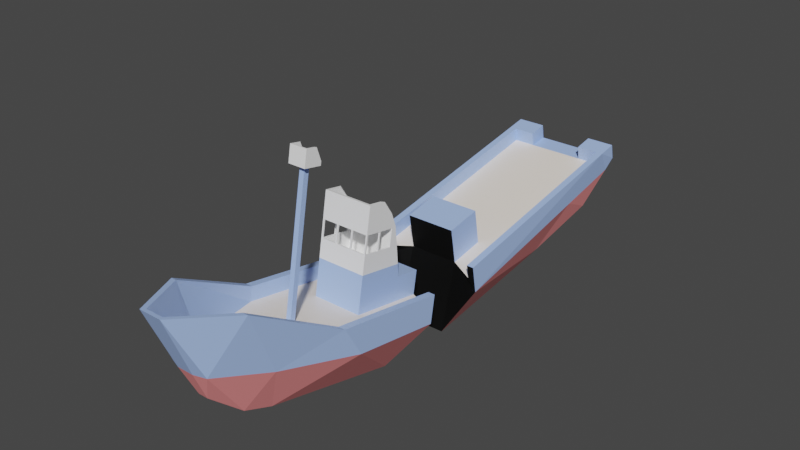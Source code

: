 # Source: SmallEnemyBoatBrokenModel.blend  (saved by Blender 3.6.13; exported with 4.5.12 LTS)
import bpy
from mathutils import Matrix  # noqa: F401  (used for matrix-valued properties, if any)

bpy.ops.wm.read_factory_settings(use_empty=True)
scene = bpy.context.scene
scene.name = 'Scene'

# ---- collections
col_collection = bpy.data.collections.new('Collection'); scene.collection.children.link(col_collection)

# ---- materials (node trees are filled in below, after node groups)
mat_shelltopcolor = bpy.data.materials.new('ShellTopColor')
mat_shelltopcolor.use_transparent_shadow = False
mat_shellmidcolor = bpy.data.materials.new('ShellMidColor')
mat_shellmidcolor.alpha_threshold = 0.0
mat_shellmidcolor.use_transparent_shadow = False
mat_shellmidcolor.line_color = (0.0, 0.0, 0.0, 1.0)
mat_shellbotcolor = bpy.data.materials.new('ShellBotColor')
mat_shellbotcolor.use_transparent_shadow = False
mat_deckcolor = bpy.data.materials.new('DeckColor')
mat_deckcolor.use_transparent_shadow = False
mat_black = bpy.data.materials.new('Black')
mat_black.use_transparent_shadow = False

# ---- material node trees
mat_shelltopcolor.use_nodes = True; mat_shelltopcolor.node_tree.nodes.clear()
_N = mat_shelltopcolor.node_tree.nodes; _L = mat_shelltopcolor.node_tree.links
n0 = _N.new('ShaderNodeBsdfPrincipled'); n0.name = 'Principled BSDF'; n0.location = (10, 300)
n0.distribution = 'GGX'
n0.subsurface_method = 'RANDOM_WALK_SKIN'
n0.inputs[0].default_value = (1.0, 1.0, 1.0, 1.0)
n0.inputs[3].default_value = 1.45
n0.inputs[27].default_value = (0.0, 0.0, 0.0, 1.0)
n0.inputs[28].default_value = 1.0
n1 = _N.new('ShaderNodeOutputMaterial'); n1.name = 'Material Output'; n1.location = (300, 300)
_L.new(n0.outputs[0], n1.inputs[0])
n1.is_active_output = True
mat_shellmidcolor.use_nodes = True; mat_shellmidcolor.node_tree.nodes.clear()
_N = mat_shellmidcolor.node_tree.nodes; _L = mat_shellmidcolor.node_tree.links
n0 = _N.new('ShaderNodeOutputMaterial'); n0.name = 'Material Output'; n0.location = (300, 300)
n1 = _N.new('ShaderNodeBsdfPrincipled'); n1.name = 'Principled BSDF'; n1.location = (10, 300)
n1.distribution = 'GGX'
n1.subsurface_method = 'RANDOM_WALK_SKIN'
n1.inputs[0].default_value = (0.402, 0.5711, 1.0, 1.0)
n1.inputs[2].default_value = 0.4
n1.inputs[3].default_value = 1.45
n1.inputs[27].default_value = (0.0, 0.0, 0.0, 1.0)
n1.inputs[28].default_value = 1.0
_L.new(n1.outputs[0], n0.inputs[0])
n0.is_active_output = True
mat_shellbotcolor.use_nodes = True; mat_shellbotcolor.node_tree.nodes.clear()
_N = mat_shellbotcolor.node_tree.nodes; _L = mat_shellbotcolor.node_tree.links
n0 = _N.new('ShaderNodeBsdfPrincipled'); n0.name = 'Principled BSDF'; n0.location = (10, 300)
n0.distribution = 'GGX'
n0.subsurface_method = 'RANDOM_WALK_SKIN'
n0.inputs[0].default_value = (1.0, 0.3005, 0.3005, 1.0)
n0.inputs[3].default_value = 1.45
n0.inputs[27].default_value = (0.0, 0.0, 0.0, 1.0)
n0.inputs[28].default_value = 1.0
n1 = _N.new('ShaderNodeOutputMaterial'); n1.name = 'Material Output'; n1.location = (300, 300)
_L.new(n0.outputs[0], n1.inputs[0])
n1.is_active_output = True
mat_deckcolor.use_nodes = True; mat_deckcolor.node_tree.nodes.clear()
_N = mat_deckcolor.node_tree.nodes; _L = mat_deckcolor.node_tree.links
n0 = _N.new('ShaderNodeBsdfPrincipled'); n0.name = 'Principled BSDF'; n0.location = (10, 300)
n0.distribution = 'GGX'
n0.subsurface_method = 'RANDOM_WALK_SKIN'
n0.inputs[0].default_value = (1.0, 0.9047, 0.7991, 1.0)
n0.inputs[3].default_value = 1.45
n0.inputs[27].default_value = (0.0, 0.0, 0.0, 1.0)
n0.inputs[28].default_value = 1.0
n1 = _N.new('ShaderNodeOutputMaterial'); n1.name = 'Material Output'; n1.location = (300, 300)
_L.new(n0.outputs[0], n1.inputs[0])
n1.is_active_output = True
mat_black.use_nodes = True; mat_black.node_tree.nodes.clear()
_N = mat_black.node_tree.nodes; _L = mat_black.node_tree.links
n0 = _N.new('ShaderNodeBsdfPrincipled'); n0.name = 'Principled BSDF'; n0.location = (10, 300)
n0.distribution = 'GGX'
n0.subsurface_method = 'RANDOM_WALK_SKIN'
n0.inputs[0].default_value = (0.0, 0.0, 0.0, 1.0)
n0.inputs[3].default_value = 1.45
n0.inputs[27].default_value = (0.0, 0.0, 0.0, 1.0)
n0.inputs[28].default_value = 1.0
n1 = _N.new('ShaderNodeOutputMaterial'); n1.name = 'Material Output'; n1.location = (300, 300)
_L.new(n0.outputs[0], n1.inputs[0])
n1.is_active_output = True

# ---- world
world_world = bpy.data.worlds.new('World'); scene.world = world_world
world_world.use_nodes = True; world_world.node_tree.nodes.clear()
_N = world_world.node_tree.nodes; _L = world_world.node_tree.links
n0 = _N.new('ShaderNodeOutputWorld'); n0.name = 'World Output'; n0.location = (300, 300)
n1 = _N.new('ShaderNodeBackground'); n1.name = 'Background'; n1.location = (10, 300)
n1.inputs[0].default_value = (0.05088, 0.05088, 0.05088, 1.0)
_L.new(n1.outputs[0], n0.inputs[0])
n0.is_active_output = True
world_world.color = (0.05088, 0.05088, 0.05088)
world_world.use_sun_shadow = False
world_world.sun_shadow_jitter_overblur = 0.0

# ---- meshes
me_smallenemyboatmesh = bpy.data.meshes.new('SmallEnemyBoatMesh')
me_smallenemyboatmesh.from_pydata([(0.09078, 2.331, 0.4948), (0.06603, 2.125, -0.001076), (-0.09078, 2.331, 0.4948), (-0.06603, 2.125, -0.001076), (2.397e-08, 2.125, -0.001076), (1.671e-08, 2.331, 0.4948), (-0.4581, 0.3116, -0.3601), (0.4554, 0.2699, -0.1418), (-0.4554, 0.2699, -0.1418), (0.4581, 0.3116, -0.3601), (-0.4554, 1.195, 0.0213), (-0.3417, 1.895, 0.418), (0.4581, 1.046, -0.2382), (0.2929, 1.657, -0.1283), (-0.2929, 1.657, -0.1283), (-0.4581, 1.046, -0.2382), (0.3417, 1.895, 0.418), (0.4554, 1.195, 0.0213), (0.03999, 2.009, -0.25), (-0.03999, 2.009, -0.25), (1.382e-08, 2.009, -0.25), (0.2096, 0.5216, -0.7163), (0.1208, 1.551, -0.5298), (-0.1208, 1.551, -0.5298), (-0.2096, 0.5216, -0.7163), (1.601e-08, 1.551, -0.5298), (-2.23e-08, 0.5216, -0.7163), (-0.01981, 2.125, -0.001076), (0.02007, 2.331, 0.4948), (0.01981, 2.125, -0.001076), (-0.02007, 2.331, 0.4948), (0.3995, 0.2699, -0.1418), (-0.3995, 0.2699, -0.1418), (-0.2998, 1.895, 0.418), (-0.3995, 1.195, 0.0213), (0.2998, 1.895, 0.418), (0.3995, 1.195, 0.0213), (-0.02069, 2.009, -0.25), (0.02069, 2.009, -0.25), (0.02032, 1.551, -0.5298), (0.02054, 0.5216, -0.7163), (-0.02032, 1.551, -0.5298), (-0.02054, 0.5216, -0.7163), (-0.1101, 2.297, 0.4889), (0.1551, 2.089, -0.01085), (-0.1551, 2.089, -0.01085), (0.1101, 2.297, 0.4889), (1.676e-08, 2.297, 0.4889), (0.09515, 1.769, -0.4557), (-0.09515, 1.769, -0.4557), (-3.918e-09, 1.769, -0.4557), (-0.02088, 1.769, -0.4557), (0.02088, 1.769, -0.4557), (0.07228, 2.297, 0.4889), (-0.07228, 2.297, 0.4889), (2.412e-08, 1.214, -0.09091), (-0.3995, 0.2896, -0.254), (2.299e-08, 2.029, 0.05488), (2.321e-08, 1.863, 0.02566), (-0.1719, 1.863, 0.02566), (-0.3995, 1.214, -0.09091), (0.3995, 0.2896, -0.254), (0.1719, 1.863, 0.02566), (0.3995, 1.214, -0.09091), (0.07228, 2.029, 0.05488), (-0.07228, 2.029, 0.05488), (2.367e-08, 1.539, -0.03262), (0.2857, 1.539, -0.03262), (-0.2857, 1.539, -0.03262), (2.389e-08, 1.377, -0.06176), (0.3426, 1.377, -0.06176), (-0.3426, 1.377, -0.06176), (-0.02028, 1.214, -0.09091), (0.02028, 1.214, -0.09091), (-0.02024, 1.377, -0.06176), (0.02024, 1.377, -0.06176), (2.05e-08, 1.255, -0.08341), (-0.02026, 1.255, -0.08341), (0.02026, 1.255, -0.08341), (7.554e-09, 1.018, 0.9832), (-0.02028, 1.018, 0.9832), (0.02028, 1.018, 0.9832), (3.936e-09, 1.059, 0.9907), (-0.02026, 1.059, 0.9907), (0.02026, 1.059, 0.9907), (2.47e-08, 0.7843, -0.1668), (-0.3995, 0.7843, -0.1668), (0.3995, 0.7843, -0.1668), (-0.1998, 0.1888, -0.2718), (0.1998, 0.1888, -0.2718), (-0.1998, 0.7843, -0.1668), (0.1998, 0.7843, -0.1668), (-0.1998, 0.3907, -0.2362), (0.1998, 0.3907, -0.2362), (2.234e-08, 0.3576, -0.04869), (2.261e-08, 0.1558, -0.08428), (-0.1998, 0.1558, -0.08428), (-0.1998, 0.7512, 0.02071), (2.181e-08, 0.7512, 0.02071), (0.1998, 0.1558, -0.08428), (0.1998, 0.7512, 0.02071), (-0.1998, 0.3576, -0.04869), (0.1998, 0.3576, -0.04869), (-0.1998, 0.6821, 0.4128), (1.577e-08, 0.6821, 0.4128), (0.1998, 0.6821, 0.4128), (2.491e-08, 0.387, 0.3608), (-0.1998, 0.3869, 0.3608), (0.1998, 0.3869, 0.3608), (2.029e-08, 0.7338, 0.1193), (0.1998, 0.7338, 0.1193), (0.1998, 0.365, 0.05424), (2.299e-08, 0.365, 0.05424), (-0.1998, 0.365, 0.05424), (-0.1998, 0.7338, 0.1193), (-0.1777, 0.6425, 0.5098), (1.424e-08, 0.6425, 0.5098), (0.1777, 0.6425, 0.5098), (2.836e-08, 0.4485, 0.4756), (-0.1777, 0.4485, 0.4756), (0.1777, 0.4485, 0.4756), (-0.1998, 0.6643, 0.5136), (1.421e-08, 0.6643, 0.5136), (0.1998, 0.6643, 0.5136), (-0.1998, 0.4268, 0.4717), (0.1998, 0.4268, 0.4717), (2.839e-08, 0.4268, 0.4717), (-0.1998, 0.6471, 0.6112), (1.271e-08, 0.6471, 0.6112), (0.1998, 0.6471, 0.6112), (-0.1998, 0.499, 0.5851), (0.1998, 0.499, 0.5851), (-0.1777, 0.6253, 0.6073), (1.274e-08, 0.6253, 0.6073), (0.1777, 0.6253, 0.6073), (-0.1777, 0.5207, 0.5889), (0.1777, 0.5207, 0.5889), (-0.1897, 0.6821, 0.4128), (0.19, 0.6821, 0.4128), (-0.1897, 0.7338, 0.1193), (0.19, 0.7338, 0.1193), (-0.07011, 0.6821, 0.4128), (-0.07011, 0.7338, 0.1193), (0.06995, 0.6821, 0.4128), (0.06995, 0.7338, 0.1193), (-0.05991, 0.6821, 0.4128), (-0.05991, 0.7338, 0.1193), (0.05988, 0.6821, 0.4128), (0.05988, 0.7338, 0.1193), (0.1998, 0.4243, 0.3673), (0.1998, 0.4756, 0.07375), (0.1998, 0.5522, 0.3899), (0.1998, 0.6043, 0.09644), (0.1998, 0.5425, 0.3882), (0.1998, 0.5943, 0.09468), (0.1998, 0.6705, 0.4108), (0.1998, 0.7223, 0.1173), (-0.1998, 0.4243, 0.3673), (-0.1998, 0.4756, 0.07375), (-0.1998, 0.6043, 0.09644), (-0.1998, 0.5522, 0.3899), (-0.1998, 0.7223, 0.1173), (-0.1998, 0.5425, 0.3882), (-0.1998, 0.5943, 0.09468), (-0.1998, 0.6705, 0.4108), (1.803e-08, 0.708, 0.266), (0.1998, 0.376, 0.2075), (-0.1998, 0.708, 0.266), (0.1998, 0.708, 0.266), (2.395e-08, 0.376, 0.2075), (-0.1998, 0.376, 0.2075), (-0.1897, 0.708, 0.266), (0.19, 0.708, 0.266), (-0.07011, 0.708, 0.266), (0.06995, 0.708, 0.266), (-0.05991, 0.708, 0.266), (0.05988, 0.708, 0.266), (0.1998, 0.45, 0.2205), (0.1998, 0.5782, 0.2432), (0.1998, 0.5684, 0.2414), (0.1998, 0.6964, 0.264), (-0.1998, 0.45, 0.2205), (-0.1998, 0.5782, 0.2432), (-0.1998, 0.6964, 0.264), (-0.1998, 0.5684, 0.2414), (1.592e-08, 0.6838, 0.4029), (0.1998, 0.3862, 0.3504), (-0.1998, 0.6838, 0.4029), (-0.1897, 0.6838, 0.4029), (0.19, 0.6838, 0.4029), (-0.07011, 0.6838, 0.4029), (0.06995, 0.6838, 0.4029), (-0.05991, 0.6838, 0.4029), (0.05988, 0.6838, 0.4029), (0.1998, 0.426, 0.3575), (0.1998, 0.5539, 0.38), (0.1998, 0.5442, 0.3783), (0.1998, 0.6722, 0.4009), (-0.1998, 0.426, 0.3575), (-0.1998, 0.5539, 0.38), (-0.1998, 0.6722, 0.4009), (-0.1998, 0.5442, 0.3783), (0.1998, 0.6838, 0.4029), (2.484e-08, 0.3862, 0.3504), (-0.1998, 0.3862, 0.3504), (0.19, 0.6964, 0.264), (0.06995, 0.6964, 0.264), (0.19, 0.6722, 0.4009), (0.06995, 0.6722, 0.4009), (1.702e-08, 0.6964, 0.264), (-0.05991, 0.6964, 0.264), (0.05988, 0.6964, 0.264), (1.491e-08, 0.6723, 0.4009), (-0.05991, 0.6723, 0.4009), (0.05988, 0.6723, 0.4009), (-0.1897, 0.6964, 0.264), (-0.07011, 0.6964, 0.264), (-0.1897, 0.6722, 0.4009), (-0.07011, 0.6722, 0.4009), (-0.1897, 0.5782, 0.2431), (-0.1897, 0.5539, 0.38), (0.19, 0.5782, 0.2432), (0.19, 0.5539, 0.38), (0.19, 0.45, 0.2205), (0.19, 0.5684, 0.2414), (0.19, 0.426, 0.3575), (0.19, 0.5442, 0.3783), (-0.1896, 0.45, 0.2205), (-0.1896, 0.5684, 0.2414), (-0.1896, 0.426, 0.3575), (-0.1896, 0.5442, 0.3783), (0.19, 0.4204, 0.2153), (0.19, 0.3965, 0.3523), (-0.1896, 0.4204, 0.2153), (-0.1896, 0.3965, 0.3523), (0.19, 0.6668, 0.4316), (0.06995, 0.6668, 0.4316), (1.444e-08, 0.6668, 0.4317), (-0.05991, 0.6668, 0.4317), (0.05988, 0.6668, 0.4317), (-0.1897, 0.6668, 0.4317), (-0.07011, 0.6668, 0.4317), (-0.1897, 0.5485, 0.4108), (0.19, 0.5485, 0.4108), (0.19, 0.4206, 0.3882), (0.19, 0.5388, 0.4091), (-0.1896, 0.4206, 0.3882), (-0.1896, 0.5388, 0.4091), (0.06996, 0.5485, 0.4108), (0.06996, 0.5388, 0.4091), (0.05995, 0.5485, 0.4108), (0.05995, 0.5388, 0.4091), (-1.015e-05, 0.5485, 0.4108), (-1.014e-05, 0.5388, 0.4091), (-0.06012, 0.5485, 0.4108), (-0.06012, 0.5388, 0.4091), (-0.07013, 0.5485, 0.4108), (-0.07013, 0.5388, 0.4091), (0.19, 0.7222, 0.1174), (0.06995, 0.7222, 0.1174), (1.928e-08, 0.7223, 0.1174), (-0.05991, 0.7223, 0.1174), (0.05988, 0.7223, 0.1174), (-0.1897, 0.7222, 0.1174), (-0.07011, 0.7222, 0.1174), (-0.1897, 0.6041, 0.09652), (0.19, 0.6041, 0.09654), (0.19, 0.4758, 0.07393), (0.19, 0.5943, 0.09481), (-0.1896, 0.4758, 0.07393), (-0.1896, 0.5943, 0.09481), (0.19, 0.4463, 0.06872), (-0.1896, 0.4463, 0.06872), (0.0002024, 0.4463, 0.06872), (-0.06999, 0.4463, 0.06872), (0.0698, 0.4463, 0.06872), (0.05993, 0.4463, 0.06872), (-0.05982, 0.4463, 0.06872), (0.06988, 0.5842, 0.09305), (0.06984, 0.5153, 0.08088), (0.06991, 0.6532, 0.1052), (-0.07005, 0.5843, 0.09305), (-0.07002, 0.5153, 0.08088), (-0.07008, 0.6532, 0.1052), (1.838e-08, 0.9666, 0.9738), (-0.07101, 0.9666, 0.9738), (0.07101, 0.9666, 0.9738), (5.713e-09, 1.11, 1.0), (-0.07094, 1.11, 1.0), (0.07094, 1.11, 1.0), (1.793e-08, 0.9612, 1.003), (-0.05958, 0.9724, 1.005), (0.05958, 0.9724, 1.005), (5.257e-09, 1.105, 1.03), (-0.05952, 1.093, 1.028), (0.05952, 1.093, 1.028), (-0.07101, 0.9612, 1.003), (1.791e-08, 0.9724, 1.005), (0.07101, 0.9612, 1.003), (-0.07094, 1.105, 1.03), (0.07094, 1.105, 1.03), (5.273e-09, 1.093, 1.028), (-0.07094, 1.087, 1.128), (-0.07101, 0.9971, 1.111), (0.07094, 1.087, 1.128), (0.07101, 0.9971, 1.111), (3.74e-09, 1.087, 1.128), (-0.05952, 1.075, 1.126), (-0.05958, 1.008, 1.113), (0.05952, 1.075, 1.126), (0.05958, 1.008, 1.113), (3.756e-09, 1.075, 1.126), (0.4554, -2.105, 0.2168), (0.4581, -2.129, 0.09487), (-0.4554, -2.105, 0.2168), (-0.4581, -2.129, 0.09487), (-1.51e-08, -2.128, 0.09458), (-0.4581, -0.2169, -0.3418), (0.4554, -0.1814, -0.1224), (-0.4554, -0.1814, -0.1224), (0.4581, -0.2169, -0.3418), (-0.4338, -2.07, 0.0004787), (-1.645e-08, -2.07, 0.0004787), (0.4338, -2.07, 0.0004787), (-0.3033, -1.262, -0.4739), (0.3033, -1.262, -0.4739), (0.2096, -0.1414, -0.7484), (-0.2096, -0.1414, -0.7484), (-0.3887, -1.819, -0.2554), (-1.397e-09, -1.819, -0.2554), (0.3887, -1.819, -0.2554), (0.4554, -1.949, 0.1893), (-0.4554, -1.949, 0.1893), (-0.2277, -2.105, 0.2168), (0.2284, -2.128, 0.09458), (0.2277, -2.105, 0.2168), (-0.2284, -2.128, 0.09458), (0.3995, -0.1814, -0.1224), (-0.3995, -0.1814, -0.1224), (-0.2291, -2.07, 0.0004787), (0.2291, -2.07, 0.0004787), (-0.0209, -1.262, -0.4739), (0.0209, -1.262, -0.4739), (0.02054, -0.1414, -0.7484), (-0.02054, -0.1414, -0.7484), (-0.01995, -1.819, -0.2554), (0.01995, -1.819, -0.2554), (0.2277, -1.949, 0.1893), (-0.2277, -1.949, 0.1893), (0.4004, -2.105, 0.2168), (-0.4014, -1.949, 0.1893), (0.4014, -1.949, 0.1893), (-1.516e-08, -1.968, 0.07696), (-0.3995, -0.2012, -0.2346), (-0.2267, -1.968, 0.07696), (0.3995, -0.2012, -0.2346), (0.2267, -1.968, 0.07696), (-0.4014, -1.969, 0.0771), (0.4014, -1.969, 0.0771), (-0.3999, -2.105, 0.2168), (-0.4412, -1.504, -0.104), (0.4412, -1.504, -0.104), (-8.026e-08, -0.1414, -0.7484), (-1.117e-07, -1.275, -0.5472), (0.0209, -1.275, -0.5472), (0.02054, -0.1414, -0.7484), (0.01995, -1.852, -0.4448), (-4.316e-09, -1.852, -0.4448), (-0.0209, -1.275, -0.5472), (-0.02054, -0.1414, -0.7484), (-0.01995, -1.852, -0.4448), (-0.4, -0.5948, -0.1652), (0.4, -0.5948, -0.1652), (-1.701e-08, -0.5947, -0.1652), (-0.1998, -0.302, -0.2168), (0.1998, -0.302, -0.2168), (0.2, -0.5948, -0.1652), (-0.2, -0.5948, -0.1652), (-0.1998, -0.2689, -0.02936), (-1.412e-08, -0.5616, 0.02225), (-0.2, -0.5617, 0.02227), (0.1998, -0.2689, -0.02936), (0.2, -0.5617, 0.02227), (-0.1998, -0.2515, 0.06931), (-1.299e-08, -0.2515, 0.0693), (-1.26e-08, -0.5442, 0.1209), (-0.2, -0.5443, 0.1209), (0.1998, -0.2515, 0.06931), (0.2, -0.5443, 0.1209)], [], [(45, 43, 2, 3), (29, 28, 0, 1), (27, 30, 5, 4), (93, 91, 100, 102), (54, 33, 59, 65), (12, 17, 7, 9), (29, 1, 18, 38), (34, 10, 8, 32), (54, 43, 11, 33), (33, 11, 10, 34), (12, 9, 21), (44, 13, 48), (33, 34, 60, 71, 68, 59), (6, 8, 10, 15), (14, 15, 10), (27, 4, 20, 37), (52, 48, 22, 39), (39, 22, 21, 40), (51, 50, 25, 41), (41, 25, 26, 42), (13, 12, 22), (45, 19, 49), (15, 23, 24), (23, 41, 42, 24), (49, 51, 41, 23), (25, 39, 40, 26), (50, 52, 39, 25), (3, 27, 37, 19), (16, 35, 36, 17), (46, 53, 35, 16), (47, 54, 65, 57), (35, 53, 64, 62), (53, 47, 57, 64), (4, 29, 38, 20), (17, 36, 31, 7), (3, 2, 30, 27), (4, 5, 28, 29), (36, 35, 62, 67, 70, 63), (5, 30, 47), (0, 53, 46), (20, 38, 52, 50), (19, 37, 51, 49), (14, 49, 23), (37, 20, 50, 51), (38, 18, 48, 52), (28, 5, 47), (1, 44, 18), (1, 0, 46, 44), (30, 2, 54), (45, 14, 11), (64, 57, 58, 62), (72, 55, 79, 80), (74, 71, 60, 72, 77), (57, 65, 59, 58), (90, 86, 56, 88, 92), (34, 32, 56, 86, 60), (31, 36, 63, 87, 61), (43, 45, 11), (12, 13, 17), (17, 13, 16), (13, 44, 16), (16, 44, 46), (11, 14, 10), (19, 45, 3), (49, 14, 45), (23, 15, 14), (24, 6, 15), (18, 44, 48), (48, 13, 22), (22, 12, 21), (53, 0, 28), (47, 53, 28), (47, 30, 54), (54, 2, 43), (58, 59, 68, 66), (62, 58, 66, 67), (66, 68, 71, 74, 69), (67, 66, 69, 75, 70), (76, 77, 83, 82), (70, 75, 78, 73, 63), (69, 74, 77, 76), (75, 69, 76, 78), (81, 84, 289, 286), (84, 82, 287, 289), (73, 78, 84, 81), (55, 73, 81, 79), (78, 76, 82, 84), (77, 72, 80, 83), (91, 85, 98, 100), (55, 72, 60, 86, 90, 85), (63, 73, 55, 85, 91, 87), (85, 90, 97, 98), (92, 88, 96, 101), (87, 91, 93, 89, 61), (90, 92, 101, 97), (102, 94, 95, 99), (94, 101, 96, 95), (203, 186, 108, 106), (193, 185, 104, 147), (89, 93, 102, 99), (56, 6, 88), (31, 61, 9, 7), (8, 6, 56, 32), (89, 95, 88), (99, 95, 89), (96, 88, 95), (103, 164, 160, 162, 157, 107, 124, 121), (107, 106, 126, 124), (197, 202, 105, 155), (204, 203, 106, 107), (188, 187, 103, 137), (198, 204, 107, 157), (97, 101, 113, 158, 163, 159, 161, 114), (98, 97, 114, 139, 142, 146, 109), (101, 94, 112, 113), (102, 100, 110, 156, 152, 154, 150, 111), (100, 98, 109, 148, 144, 140, 110), (94, 102, 111, 112), (116, 115, 119, 118), (117, 116, 118, 120), (105, 138, 143, 147, 104, 122, 123), (106, 108, 125, 126), (108, 149, 153, 151, 155, 105, 123, 125), (104, 145, 141, 137, 103, 121, 122), (123, 122, 128, 129), (124, 119, 135, 130), (125, 123, 129, 131), (119, 115, 132, 135), (118, 119, 124, 126), (120, 118, 126, 125), (132, 133, 128, 127), (133, 134, 129, 128), (135, 132, 127, 130), (134, 136, 131, 129), (117, 120, 136, 134), (120, 125, 131, 136), (115, 116, 133, 132), (116, 117, 134, 133), (121, 124, 130, 127), (122, 121, 127, 128), (190, 188, 137, 141), (202, 189, 138, 105), (192, 190, 141, 145), (189, 191, 143, 138), (185, 192, 145, 104), (191, 193, 147, 143), (186, 194, 149, 108), (196, 195, 151, 153), (194, 196, 153, 149), (195, 197, 155, 151), (201, 198, 157, 162), (200, 199, 160, 164), (187, 200, 164, 103), (199, 201, 162, 160), (159, 163, 184, 182), (114, 161, 183, 167), (161, 159, 182, 183), (163, 158, 181, 184), (152, 156, 180, 178), (150, 154, 179, 177), (154, 152, 178, 179), (111, 150, 177, 166), (144, 148, 176, 174), (109, 146, 175, 165), (140, 144, 174, 172), (146, 142, 173, 175), (110, 140, 172, 168), (142, 139, 171, 173), (158, 113, 170, 181), (139, 114, 167, 171), (113, 112, 169, 170), (156, 110, 168, 180), (148, 109, 165, 176), (112, 111, 166, 169), (182, 184, 201, 199), (167, 183, 200, 187), (179, 178, 195, 196), (166, 177, 194, 186), (174, 176, 193, 191), (175, 173, 190, 192), (168, 172, 189, 202), (181, 170, 204, 198), (171, 167, 187, 188), (170, 169, 203, 204), (180, 168, 202, 197), (169, 166, 186, 203), (191, 189, 207, 208), (174, 191, 208, 206), (189, 172, 205, 207), (172, 174, 206, 205), (197, 207, 205, 180), (192, 185, 212, 213), (175, 192, 213, 210), (185, 193, 214, 212), (165, 175, 210, 209), (176, 165, 209, 211), (193, 176, 211, 214), (173, 171, 215, 216), (190, 173, 216, 218), (171, 188, 217, 215), (188, 190, 218, 217), (208, 214, 211, 206), (213, 218, 216, 210), (200, 183, 215, 217), (182, 199, 220, 219), (182, 219, 215, 183), (199, 200, 217, 220), (195, 178, 221, 222), (195, 222, 207, 197), (178, 180, 205, 221), (179, 196, 226, 224), (194, 177, 223, 225), (196, 194, 225, 226), (177, 179, 224, 223), (222, 221, 224, 226), (184, 181, 227, 228), (181, 198, 229, 227), (201, 184, 228, 230), (198, 201, 230, 229), (220, 230, 228, 219), (227, 229, 234, 233), (225, 223, 231, 232), (232, 231, 233, 234), (217, 218, 241, 240), (208, 207, 235, 236), (220, 217, 240, 242), (222, 226, 245, 243), (218, 213, 238, 241), (226, 225, 244, 245), (230, 220, 242, 247), (213, 212, 237, 238), (207, 222, 243, 235), (229, 230, 247, 246), (212, 214, 239, 237), (214, 208, 236, 239), (229, 246, 234), (225, 232, 244), (232, 234, 246, 244), (245, 244, 246, 247, 257, 255, 253, 251, 249), (245, 249, 248, 243), (236, 235, 243, 248), (248, 249, 251, 250), (250, 251, 253, 252), (252, 253, 255, 254), (254, 255, 257, 256), (256, 257, 247, 242), (239, 236, 248, 250), (237, 239, 250, 252), (238, 237, 252, 254), (241, 238, 254, 256), (240, 241, 256, 242), (224, 221, 266, 268), (210, 216, 264, 261), (227, 233, 272, 269), (209, 210, 261, 260), (231, 223, 267, 271), (211, 209, 260, 262), (228, 227, 269, 270), (219, 228, 270, 265), (233, 231, 271, 275, 276, 273, 277, 274, 272), (216, 215, 263, 264), (205, 206, 259, 258), (206, 211, 262, 259), (221, 205, 258, 266), (223, 224, 268, 267), (215, 219, 265, 263), (260, 273, 276, 262), (261, 277, 273, 260), (264, 283, 281, 282, 274, 277, 261), (262, 276, 275, 279, 278, 280, 259), (271, 267, 279, 275), (267, 268, 278, 279), (268, 266, 280, 278), (259, 280, 266, 258), (272, 274, 282, 269), (269, 282, 281, 270), (270, 281, 283, 265), (264, 263, 265, 283), (288, 285, 296, 299), (287, 288, 299, 293), (79, 81, 286, 284), (82, 83, 288, 287), (83, 80, 285, 288), (80, 79, 284, 285), (295, 301, 297, 292), (301, 294, 291, 297), (285, 284, 290, 296), (289, 287, 293, 300), (286, 289, 300, 298), (284, 286, 298, 290), (297, 291, 296, 290), (292, 297, 290, 298), (299, 296, 303, 302), (292, 298, 305, 310), (300, 293, 306, 304), (294, 301, 311, 307), (308, 307, 302, 303), (309, 310, 305, 304), (307, 311, 306, 302), (311, 309, 304, 306), (301, 295, 309, 311), (291, 294, 307, 308), (298, 300, 304, 305), (295, 292, 310, 309), (293, 299, 302, 306), (296, 291, 308, 303), (61, 89, 9), (6, 24, 88), (9, 89, 21), (24, 42, 88), (40, 21, 89), (42, 26, 88), (26, 40, 89), (89, 88, 26), (336, 333, 359, 315), (340, 323, 313, 334), (339, 322, 316, 336), (338, 350, 357, 371, 353), (317, 327, 324), (315, 314, 332), (321, 360, 328), (340, 322, 329, 346), (346, 329, 367, 366), (343, 326, 325, 342), (339, 321, 328, 345), (322, 339, 345, 329), (327, 344, 341, 324), (323, 340, 346, 330), (313, 349, 335, 334), (321, 339, 336, 315), (322, 340, 334, 316), (356, 352, 316, 334), (321, 332, 319, 317, 360), (323, 331, 313), (324, 341, 345, 328), (341, 344, 369, 368), (318, 337, 351, 331), (338, 319, 332, 350), (335, 347, 356, 334), (342, 325, 330, 346), (345, 341, 368, 370), (320, 361, 325), (320, 318, 331, 323, 361), (352, 354, 336, 316), (373, 377, 371, 357, 354, 352), (372, 376, 373, 352, 356, 358), (351, 337, 355, 372, 358), (348, 333, 336, 354), (351, 358, 356, 347), (348, 354, 357, 350), (359, 350, 332, 314), (350, 359, 333, 348), (331, 351, 349, 312), (335, 349, 351, 347), (349, 313, 312), (313, 331, 312), (332, 321, 315), (315, 359, 314), (326, 320, 325), (328, 360, 324), (324, 360, 317), (325, 361, 330), (330, 361, 323), (369, 362, 363, 368), (362, 365, 364, 363), (363, 364, 366, 367), (368, 363, 367, 370), (342, 346, 366, 364), (329, 345, 370, 367), (343, 342, 364, 365), (374, 353, 371, 377), (355, 375, 376, 372), (377, 373, 379, 380), (382, 381, 387, 388), (379, 382, 388, 385), (373, 376, 382, 379), (374, 377, 380, 378), (376, 375, 381, 382), (387, 384, 385, 388), (384, 383, 386, 385), (380, 379, 385, 386), (378, 380, 386, 383), (374, 375, 362), (369, 374, 362), (365, 362, 375), (375, 326, 365), (374, 369, 327), (317, 374, 327), (320, 326, 375), (353, 374, 317), (355, 320, 375), (319, 338, 353, 317), (337, 318, 320, 355), (374, 378, 381, 375), (378, 384, 381), (383, 384, 378), (387, 381, 384)])
me_smallenemyboatmesh.polygons.foreach_set('material_index', [1, 1, 1, 1, 1, 1, 2, 1, 1, 1, 2, 2, 1, 1, 1, 2, 2, 2, 2, 2, 2, 2, 2, 2, 2, 2, 2, 2, 1, 1, 1, 1, 1, 2, 1, 1, 1, 1, 1, 1, 2, 2, 2, 2, 2, 1, 2, 1, 1, 1, 3, 1, 3, 3, 3, 1, 1, 1, 1, 1, 1, 1, 1, 2, 2, 2, 2, 2, 2, 2, 1, 1, 1, 1, 3, 3, 3, 3, 1, 3, 3, 3, 1, 1, 1, 1, 1, 1, 1, 3, 3, 1, 1, 3, 1, 1, 1, 0, 0, 1, 4, 4, 4, 4, 4, 4, 0, 0, 0, 0, 0, 0, 1, 1, 1, 1, 1, 1, 0, 0, 0, 0, 0, 0, 0, 0, 0, 0, 0, 0, 0, 0, 0, 0, 0, 0, 0, 0, 0, 0, 0, 0, 0, 0, 0, 0, 0, 0, 0, 0, 0, 0, 0, 0, 0, 0, 0, 0, 0, 0, 0, 0, 0, 0, 0, 0, 0, 0, 0, 0, 0, 0, 0, 0, 0, 0, 0, 0, 0, 0, 0, 0, 0, 0, 0, 0, 0, 0, 0, 0, 0, 0, 0, 0, 0, 0, 0, 0, 0, 0, 0, 0, 0, 0, 0, 0, 0, 0, 0, 0, 0, 0, 0, 0, 0, 0, 0, 0, 0, 0, 0, 0, 0, 0, 0, 0, 0, 0, 0, 0, 0, 0, 0, 0, 0, 0, 0, 0, 0, 0, 0, 0, 0, 0, 0, 0, 0, 0, 0, 0, 0, 0, 0, 0, 0, 0, 0, 0, 0, 0, 0, 0, 0, 0, 0, 0, 0, 0, 0, 0, 0, 0, 0, 0, 0, 0, 0, 0, 0, 0, 1, 1, 1, 1, 0, 0, 0, 0, 0, 0, 0, 0, 0, 0, 0, 0, 0, 0, 0, 0, 0, 0, 0, 0, 0, 0, 4, 4, 4, 4, 4, 4, 4, 4, 1, 1, 1, 1, 2, 1, 2, 2, 2, 2, 2, 2, 2, 2, 1, 1, 1, 1, 1, 1, 2, 2, 1, 1, 1, 2, 2, 2, 1, 1, 3, 3, 1, 1, 1, 1, 1, 1, 1, 1, 1, 1, 1, 1, 2, 2, 2, 2, 2, 2, 2, 2, 2, 2, 2, 2, 3, 3, 1, 1, 1, 1, 1, 1, 1, 1, 1, 1, 4, 4, 4, 4, 4, 4, 4, 4, 4, 4, 4, 4, 4, 4, 4])
_uv = me_smallenemyboatmesh.uv_layers.new(name='UVMap')
_uv.uv.foreach_set('vector', [0.375, 0.2468, 0.625, 0.2468, 0.625, 0.25, 0.375, 0.25, 0.375, 0.4375, 0.625, 0.4375, 0.625, 0.5, 0.375, 0.5, 0.375, 0.3125, 0.625, 0.3125, 0.625, 0.375, 0.375, 0.375, 0.7188, 0.6213, 0.7188, 0.6027, 0.7188, 0.6027, 0.7188, 0.6213, 0.8125, 0.5032, 0.8125, 0.5417, 0.8125, 0.5417, 0.8125, 0.5032, 0.375, 0.5833, 0.625, 0.5833, 0.625, 0.625, 0.375, 0.625, 0.375, 0.4375, 0.375, 0.5, 0.375, 0.5, 0.375, 0.4375, 0.8125, 0.5833, 0.875, 0.5833, 0.875, 0.625, 0.8125, 0.625, 0.8125, 0.5032, 0.875, 0.5032, 0.875, 0.5417, 0.8125, 0.5417, 0.8125, 0.5417, 0.875, 0.5417, 0.875, 0.5833, 0.8125, 0.5833, 0.375, 0.5833, 0.375, 0.625, 0.375, 0.5833, 0.375, 0.5032, 0.375, 0.5417, 0.375, 0.5032, 0.8125, 0.5417, 0.8125, 0.5833, 0.8125, 0.5833, 0.8125, 0.5729, 0.8125, 0.5625, 0.8125, 0.5417, 0.375, 0.125, 0.625, 0.125, 0.625, 0.1667, 0.375, 0.1667, 0.375, 0.2083, 0.375, 0.1667, 0.625, 0.1667, 0.375, 0.3125, 0.375, 0.375, 0.375, 0.375, 0.375, 0.3125, 0.3125, 0.5032, 0.375, 0.5032, 0.375, 0.5417, 0.3125, 0.5417, 0.3125, 0.5417, 0.375, 0.5417, 0.375, 0.5833, 0.3125, 0.5833, 0.1875, 0.5032, 0.25, 0.5032, 0.25, 0.5417, 0.1875, 0.5417, 0.1875, 0.5417, 0.25, 0.5417, 0.25, 0.5833, 0.1875, 0.5833, 0.375, 0.5417, 0.375, 0.5833, 0.375, 0.5417, 0.375, 0.2468, 0.375, 0.25, 0.375, 0.2468, 0.375, 0.1667, 0.375, 0.2083, 0.375, 0.1667, 0.125, 0.5417, 0.1875, 0.5417, 0.1875, 0.5833, 0.125, 0.5833, 0.125, 0.5032, 0.1875, 0.5032, 0.1875, 0.5417, 0.125, 0.5417, 0.25, 0.5417, 0.3125, 0.5417, 0.3125, 0.5833, 0.25, 0.5833, 0.25, 0.5032, 0.3125, 0.5032, 0.3125, 0.5417, 0.25, 0.5417, 0.375, 0.25, 0.375, 0.3125, 0.375, 0.3125, 0.375, 0.25, 0.625, 0.5417, 0.6875, 0.5417, 0.6875, 0.5833, 0.625, 0.5833, 0.625, 0.5032, 0.6875, 0.5032, 0.6875, 0.5417, 0.625, 0.5417, 0.75, 0.5032, 0.8125, 0.5032, 0.8125, 0.5032, 0.75, 0.5032, 0.6875, 0.5417, 0.6875, 0.5032, 0.6875, 0.5032, 0.6875, 0.5417, 0.6875, 0.5032, 0.75, 0.5032, 0.75, 0.5032, 0.6875, 0.5032, 0.375, 0.375, 0.375, 0.4375, 0.375, 0.4375, 0.375, 0.375, 0.625, 0.5833, 0.6875, 0.5833, 0.6875, 0.625, 0.625, 0.625, 0.375, 0.25, 0.625, 0.25, 0.625, 0.3125, 0.375, 0.3125, 0.375, 0.375, 0.625, 0.375, 0.625, 0.4375, 0.375, 0.4375, 0.6875, 0.5833, 0.6875, 0.5417, 0.6875, 0.5417, 0.6875, 0.5625, 0.6875, 0.5729, 0.6875, 0.5833, 0.75, 0.5, 0.8125, 0.5, 0.75, 0.5032, 0.625, 0.5, 0.6875, 0.5032, 0.625, 0.5032, 0.25, 0.5, 0.3125, 0.5, 0.3125, 0.5032, 0.25, 0.5032, 0.125, 0.5, 0.1875, 0.5, 0.1875, 0.5032, 0.125, 0.5032, 0.375, 0.2083, 0.375, 0.2468, 0.375, 0.2083, 0.1875, 0.5, 0.25, 0.5, 0.25, 0.5032, 0.1875, 0.5032, 0.3125, 0.5, 0.375, 0.5, 0.375, 0.5032, 0.3125, 0.5032, 0.6875, 0.5, 0.75, 0.5, 0.75, 0.5032, 0.375, 0.5, 0.375, 0.5032, 0.375, 0.5, 0.375, 0.5, 0.625, 0.5, 0.625, 0.5032, 0.375, 0.5032, 0.8125, 0.5, 0.875, 0.5, 0.8125, 0.5032, 0.375, 0.2468, 0.375, 0.2083, 0.625, 0.2083, 0.6875, 0.5032, 0.75, 0.5032, 0.75, 0.5417, 0.6875, 0.5417, 0.7812, 0.5833, 0.75, 0.5833, 0.75, 0.5833, 0.7812, 0.5833, 0.7812, 0.5729, 0.8125, 0.5729, 0.8125, 0.5833, 0.7812, 0.5833, 0.7812, 0.5781, 0.75, 0.5032, 0.8125, 0.5032, 0.8125, 0.5417, 0.75, 0.5417, 0.7812, 0.6027, 0.8125, 0.6027, 0.8125, 0.625, 0.7812, 0.6316, 0.7812, 0.6213, 0.8125, 0.5833, 0.8125, 0.625, 0.8125, 0.625, 0.8125, 0.6027, 0.8125, 0.5833, 0.6875, 0.625, 0.6875, 0.5833, 0.6875, 0.5833, 0.6875, 0.6027, 0.6875, 0.625, 0.625, 0.2468, 0.375, 0.2468, 0.625, 0.2083, 0.375, 0.5833, 0.375, 0.5417, 0.625, 0.5833, 0.625, 0.5833, 0.375, 0.5417, 0.625, 0.5417, 0.375, 0.5417, 0.375, 0.5032, 0.625, 0.5417, 0.625, 0.5417, 0.375, 0.5032, 0.625, 0.5032, 0.625, 0.2083, 0.375, 0.2083, 0.625, 0.1667, 0.375, 0.25, 0.375, 0.2468, 0.375, 0.25, 0.375, 0.2468, 0.375, 0.2083, 0.375, 0.2468, 0.375, 0.2083, 0.375, 0.1667, 0.375, 0.2083, 0.375, 0.1667, 0.375, 0.125, 0.375, 0.1667, 0.375, 0.5, 0.375, 0.5032, 0.375, 0.5032, 0.375, 0.5032, 0.375, 0.5417, 0.375, 0.5417, 0.375, 0.5417, 0.375, 0.5833, 0.375, 0.5833, 0.6875, 0.5032, 0.625, 0.5, 0.6875, 0.5, 0.75, 0.5032, 0.6875, 0.5032, 0.6875, 0.5, 0.75, 0.5032, 0.8125, 0.5, 0.8125, 0.5032, 0.8125, 0.5032, 0.875, 0.5, 0.875, 0.5032, 0.75, 0.5417, 0.8125, 0.5417, 0.8125, 0.5625, 0.75, 0.5625, 0.6875, 0.5417, 0.75, 0.5417, 0.75, 0.5625, 0.6875, 0.5625, 0.75, 0.5625, 0.8125, 0.5625, 0.8125, 0.5729, 0.7812, 0.5729, 0.75, 0.5729, 0.6875, 0.5625, 0.75, 0.5625, 0.75, 0.5729, 0.7188, 0.5729, 0.6875, 0.5729, 0.75, 0.5781, 0.7812, 0.5781, 0.7812, 0.5781, 0.75, 0.5781, 0.6875, 0.5729, 0.7188, 0.5729, 0.7188, 0.5781, 0.7188, 0.5833, 0.6875, 0.5833, 0.75, 0.5729, 0.7812, 0.5729, 0.7812, 0.5781, 0.75, 0.5781, 0.7188, 0.5729, 0.75, 0.5729, 0.75, 0.5781, 0.7188, 0.5781, 0.7188, 0.5833, 0.7188, 0.5781, 0.7188, 0.5781, 0.7188, 0.5833, 0.7188, 0.5781, 0.75, 0.5781, 0.75, 0.5781, 0.7188, 0.5781, 0.7188, 0.5833, 0.7188, 0.5781, 0.7188, 0.5781, 0.7188, 0.5833, 0.75, 0.5833, 0.7188, 0.5833, 0.7188, 0.5833, 0.75, 0.5833, 0.7188, 0.5781, 0.75, 0.5781, 0.75, 0.5781, 0.7188, 0.5781, 0.7812, 0.5781, 0.7812, 0.5833, 0.7812, 0.5833, 0.7812, 0.5781, 0.7188, 0.6027, 0.75, 0.6027, 0.75, 0.6027, 0.7188, 0.6027, 0.75, 0.5833, 0.7812, 0.5833, 0.8125, 0.5833, 0.8125, 0.6027, 0.7812, 0.6027, 0.75, 0.6027, 0.6875, 0.5833, 0.7188, 0.5833, 0.75, 0.5833, 0.75, 0.6027, 0.7188, 0.6027, 0.6875, 0.6027, 0.75, 0.6027, 0.7812, 0.6027, 0.7812, 0.6027, 0.75, 0.6027, 0.7812, 0.6213, 0.7812, 0.6316, 0.7812, 0.6316, 0.7812, 0.6213, 0.6875, 0.6027, 0.7188, 0.6027, 0.7188, 0.6213, 0.7188, 0.6316, 0.6875, 0.625, 0.7812, 0.6027, 0.7812, 0.6213, 0.7812, 0.6213, 0.7812, 0.6027, 0.7188, 0.6213, 0.75, 0.6213, 0.75, 0.6316, 0.7188, 0.6316, 0.75, 0.6213, 0.7812, 0.6213, 0.7812, 0.6316, 0.75, 0.6316, 0.75, 0.6213, 0.7188, 0.6213, 0.7188, 0.6213, 0.75, 0.6213, 0.7406, 0.6027, 0.75, 0.6027, 0.75, 0.6027, 0.7406, 0.6027, 0.7188, 0.6316, 0.7188, 0.6213, 0.7188, 0.6213, 0.7188, 0.6316, 0.8125, 0.625, 0.375, 0.125, 0.7812, 0.6316, 0.6875, 0.625, 0.6875, 0.625, 0.375, 0.625, 0.625, 0.625, 0.875, 0.625, 0.375, 0.125, 0.8125, 0.625, 0.8125, 0.625, 0.7188, 0.6316, 0.75, 0.6316, 0.7812, 0.6316, 0.7188, 0.6316, 0.75, 0.6316, 0.7188, 0.6316, 0.7812, 0.6316, 0.7812, 0.6316, 0.75, 0.6316, 0.7812, 0.6027, 0.7812, 0.6034, 0.7812, 0.6074, 0.7812, 0.6097, 0.7812, 0.612, 0.7812, 0.6213, 0.7812, 0.6213, 0.7812, 0.6027, 0.7812, 0.6213, 0.75, 0.6213, 0.75, 0.6213, 0.7812, 0.6213, 0.7188, 0.6034, 0.7187, 0.6027, 0.7188, 0.6027, 0.7188, 0.6034, 0.7813, 0.6213, 0.75, 0.6213, 0.75, 0.6213, 0.7812, 0.6213, 0.7797, 0.6027, 0.7813, 0.6027, 0.7812, 0.6027, 0.7797, 0.6027, 0.7812, 0.612, 0.7813, 0.6213, 0.7812, 0.6213, 0.7812, 0.612, 0.7812, 0.6027, 0.7812, 0.6213, 0.7812, 0.6213, 0.7812, 0.612, 0.7812, 0.6097, 0.7812, 0.6074, 0.7812, 0.6034, 0.7812, 0.6027, 0.75, 0.6027, 0.7812, 0.6027, 0.7812, 0.6027, 0.7797, 0.6027, 0.761, 0.6027, 0.7594, 0.6027, 0.75, 0.6027, 0.7812, 0.6213, 0.75, 0.6213, 0.75, 0.6213, 0.7812, 0.6213, 0.7188, 0.6213, 0.7188, 0.6027, 0.7188, 0.6027, 0.7188, 0.6034, 0.7188, 0.6074, 0.7188, 0.6097, 0.7188, 0.612, 0.7188, 0.6213, 0.7188, 0.6027, 0.75, 0.6027, 0.75, 0.6027, 0.7406, 0.6027, 0.7391, 0.6027, 0.7203, 0.6027, 0.7188, 0.6027, 0.75, 0.6213, 0.7188, 0.6213, 0.7188, 0.6213, 0.75, 0.6213, 0.75, 0.6044, 0.7778, 0.6044, 0.7778, 0.6196, 0.75, 0.6196, 0.7222, 0.6044, 0.75, 0.6044, 0.75, 0.6196, 0.7222, 0.6196, 0.7188, 0.6027, 0.7203, 0.6027, 0.7391, 0.6027, 0.7406, 0.6027, 0.75, 0.6027, 0.75, 0.6027, 0.7188, 0.6027, 0.75, 0.6213, 0.7188, 0.6213, 0.7188, 0.6213, 0.75, 0.6213, 0.7188, 0.6213, 0.7188, 0.612, 0.7188, 0.6097, 0.7188, 0.6074, 0.7188, 0.6034, 0.7188, 0.6027, 0.7188, 0.6027, 0.7188, 0.6213, 0.75, 0.6027, 0.7594, 0.6027, 0.761, 0.6027, 0.7797, 0.6027, 0.7812, 0.6027, 0.7812, 0.6027, 0.75, 0.6027, 0.7188, 0.6027, 0.75, 0.6027, 0.75, 0.6027, 0.7188, 0.6027, 0.7812, 0.6213, 0.7778, 0.6196, 0.7778, 0.6196, 0.7812, 0.6213, 0.7188, 0.6213, 0.7188, 0.6027, 0.7188, 0.6027, 0.7188, 0.6213, 0.7778, 0.6196, 0.7778, 0.6044, 0.7778, 0.6044, 0.7778, 0.6196, 0.75, 0.6196, 0.7778, 0.6196, 0.7812, 0.6213, 0.75, 0.6213, 0.7222, 0.6196, 0.75, 0.6196, 0.75, 0.6213, 0.7188, 0.6213, 0.7778, 0.6044, 0.75, 0.6044, 0.75, 0.6027, 0.7812, 0.6027, 0.75, 0.6044, 0.7222, 0.6044, 0.7188, 0.6027, 0.75, 0.6027, 0.7778, 0.6196, 0.7778, 0.6044, 0.7812, 0.6027, 0.7812, 0.6213, 0.7222, 0.6044, 0.7222, 0.6196, 0.7188, 0.6213, 0.7188, 0.6027, 0.7222, 0.6044, 0.7222, 0.6196, 0.7222, 0.6196, 0.7222, 0.6044, 0.7222, 0.6196, 0.7188, 0.6213, 0.7188, 0.6213, 0.7222, 0.6196, 0.7778, 0.6044, 0.75, 0.6044, 0.75, 0.6044, 0.7778, 0.6044, 0.75, 0.6044, 0.7222, 0.6044, 0.7222, 0.6044, 0.75, 0.6044, 0.7812, 0.6027, 0.7812, 0.6213, 0.7812, 0.6213, 0.7812, 0.6027, 0.75, 0.6027, 0.7812, 0.6027, 0.7812, 0.6027, 0.75, 0.6027, 0.761, 0.6027, 0.7797, 0.6027, 0.7797, 0.6027, 0.761, 0.6027, 0.7187, 0.6027, 0.7203, 0.6027, 0.7203, 0.6027, 0.7188, 0.6027, 0.7594, 0.6027, 0.761, 0.6027, 0.761, 0.6027, 0.7594, 0.6027, 0.7203, 0.6027, 0.7391, 0.6027, 0.7391, 0.6027, 0.7203, 0.6027, 0.75, 0.6027, 0.7594, 0.6027, 0.7594, 0.6027, 0.75, 0.6027, 0.7391, 0.6027, 0.7406, 0.6027, 0.7406, 0.6027, 0.7391, 0.6027, 0.7188, 0.6213, 0.7188, 0.612, 0.7188, 0.612, 0.7188, 0.6213, 0.7188, 0.6097, 0.7188, 0.6074, 0.7188, 0.6074, 0.7188, 0.6097, 0.7188, 0.612, 0.7188, 0.6097, 0.7188, 0.6097, 0.7188, 0.612, 0.7188, 0.6074, 0.7188, 0.6034, 0.7188, 0.6034, 0.7188, 0.6074, 0.7813, 0.6097, 0.7812, 0.612, 0.7812, 0.612, 0.7812, 0.6097, 0.7812, 0.6034, 0.7812, 0.6074, 0.7812, 0.6074, 0.7812, 0.6034, 0.7813, 0.6027, 0.7812, 0.6034, 0.7812, 0.6034, 0.7812, 0.6027, 0.7812, 0.6074, 0.7813, 0.6097, 0.7812, 0.6097, 0.7812, 0.6074, 0.7812, 0.6074, 0.7812, 0.6097, 0.7812, 0.6097, 0.7812, 0.6074, 0.7812, 0.6027, 0.7812, 0.6034, 0.7812, 0.6034, 0.7812, 0.6027, 0.7812, 0.6034, 0.7812, 0.6074, 0.7812, 0.6074, 0.7812, 0.6034, 0.7812, 0.6097, 0.7812, 0.612, 0.7812, 0.612, 0.7812, 0.6097, 0.7188, 0.6074, 0.7188, 0.6034, 0.7188, 0.6034, 0.7188, 0.6074, 0.7188, 0.612, 0.7188, 0.6097, 0.7187, 0.6097, 0.7188, 0.612, 0.7188, 0.6097, 0.7188, 0.6074, 0.7188, 0.6074, 0.7187, 0.6097, 0.7188, 0.6213, 0.7188, 0.612, 0.7188, 0.612, 0.7187, 0.6213, 0.7391, 0.6027, 0.7406, 0.6027, 0.7406, 0.6027, 0.7391, 0.6027, 0.75, 0.6027, 0.7594, 0.6027, 0.7594, 0.6027, 0.75, 0.6027, 0.7203, 0.6027, 0.7391, 0.6027, 0.7391, 0.6027, 0.7203, 0.6027, 0.7594, 0.6027, 0.761, 0.6027, 0.761, 0.6027, 0.7594, 0.6027, 0.7188, 0.6027, 0.7203, 0.6027, 0.7203, 0.6027, 0.7188, 0.6027, 0.761, 0.6027, 0.7797, 0.6027, 0.7797, 0.6027, 0.761, 0.6027, 0.7812, 0.612, 0.7812, 0.6213, 0.7812, 0.6213, 0.7812, 0.612, 0.7797, 0.6027, 0.7812, 0.6027, 0.7812, 0.6027, 0.7797, 0.6027, 0.7812, 0.6213, 0.75, 0.6213, 0.75, 0.6213, 0.7812, 0.6213, 0.7188, 0.6034, 0.7188, 0.6027, 0.7188, 0.6027, 0.7188, 0.6034, 0.7406, 0.6027, 0.75, 0.6027, 0.75, 0.6027, 0.7406, 0.6027, 0.75, 0.6213, 0.7188, 0.6213, 0.7187, 0.6213, 0.75, 0.6213, 0.7812, 0.6074, 0.7812, 0.6097, 0.7813, 0.6097, 0.7812, 0.6074, 0.7812, 0.6027, 0.7812, 0.6034, 0.7812, 0.6034, 0.7813, 0.6027, 0.7187, 0.6097, 0.7188, 0.6074, 0.7188, 0.6074, 0.7188, 0.6097, 0.7187, 0.6213, 0.7188, 0.612, 0.7188, 0.612, 0.7188, 0.6213, 0.7391, 0.6027, 0.7406, 0.6027, 0.7406, 0.6027, 0.7391, 0.6027, 0.7594, 0.6027, 0.761, 0.6027, 0.761, 0.6027, 0.7594, 0.6027, 0.7188, 0.6027, 0.7203, 0.6027, 0.7203, 0.6027, 0.7187, 0.6027, 0.7812, 0.612, 0.7812, 0.6213, 0.7813, 0.6213, 0.7812, 0.612, 0.7797, 0.6027, 0.7812, 0.6027, 0.7813, 0.6027, 0.7797, 0.6027, 0.7812, 0.6213, 0.75, 0.6213, 0.75, 0.6213, 0.7813, 0.6213, 0.7188, 0.6034, 0.7188, 0.6027, 0.7187, 0.6027, 0.7188, 0.6034, 0.75, 0.6213, 0.7187, 0.6213, 0.7188, 0.6213, 0.75, 0.6213, 0.7391, 0.6027, 0.7203, 0.6027, 0.7203, 0.6027, 0.7391, 0.6027, 0.7391, 0.6027, 0.7391, 0.6027, 0.7391, 0.6027, 0.7391, 0.6027, 0.7203, 0.6027, 0.7203, 0.6027, 0.7203, 0.6027, 0.7203, 0.6027, 0.7203, 0.6027, 0.7391, 0.6027, 0.7391, 0.6027, 0.7203, 0.6027, 0.7188, 0.6034, 0.7203, 0.6027, 0.7203, 0.6027, 0.7188, 0.6034, 0.7594, 0.6027, 0.75, 0.6027, 0.75, 0.6027, 0.7594, 0.6027, 0.7594, 0.6027, 0.7594, 0.6027, 0.7594, 0.6027, 0.7594, 0.6027, 0.75, 0.6027, 0.7406, 0.6027, 0.7406, 0.6027, 0.75, 0.6027, 0.75, 0.6027, 0.7594, 0.6027, 0.7594, 0.6027, 0.75, 0.6027, 0.7406, 0.6027, 0.75, 0.6027, 0.75, 0.6027, 0.7406, 0.6027, 0.7406, 0.6027, 0.7406, 0.6027, 0.7406, 0.6027, 0.7406, 0.6027, 0.761, 0.6027, 0.7797, 0.6027, 0.7797, 0.6027, 0.761, 0.6027, 0.761, 0.6027, 0.761, 0.6027, 0.761, 0.6027, 0.761, 0.6027, 0.7797, 0.6027, 0.7797, 0.6027, 0.7797, 0.6027, 0.7797, 0.6027, 0.7797, 0.6027, 0.761, 0.6027, 0.761, 0.6027, 0.7797, 0.6027, 0.7391, 0.6027, 0.7406, 0.6027, 0.7406, 0.6027, 0.7391, 0.6027, 0.7594, 0.6027, 0.761, 0.6027, 0.761, 0.6027, 0.7594, 0.6027, 0.7812, 0.6034, 0.7812, 0.6034, 0.7797, 0.6027, 0.7797, 0.6027, 0.7812, 0.6074, 0.7812, 0.6074, 0.7812, 0.6074, 0.7812, 0.6074, 0.7812, 0.6074, 0.7812, 0.6074, 0.7797, 0.6027, 0.7812, 0.6034, 0.7812, 0.6074, 0.7812, 0.6034, 0.7797, 0.6027, 0.7812, 0.6074, 0.7188, 0.6074, 0.7188, 0.6074, 0.7188, 0.6074, 0.7188, 0.6074, 0.7188, 0.6074, 0.7188, 0.6074, 0.7203, 0.6027, 0.7188, 0.6034, 0.7188, 0.6074, 0.7188, 0.6034, 0.7203, 0.6027, 0.7188, 0.6074, 0.7187, 0.6097, 0.7188, 0.6097, 0.7188, 0.6097, 0.7187, 0.6097, 0.7188, 0.612, 0.7188, 0.612, 0.7188, 0.612, 0.7188, 0.612, 0.7188, 0.6097, 0.7188, 0.612, 0.7188, 0.612, 0.7188, 0.6097, 0.7188, 0.612, 0.7187, 0.6097, 0.7187, 0.6097, 0.7188, 0.612, 0.7188, 0.6074, 0.7188, 0.6074, 0.7187, 0.6097, 0.7188, 0.6097, 0.7812, 0.6097, 0.7812, 0.612, 0.7812, 0.612, 0.7812, 0.6097, 0.7812, 0.612, 0.7812, 0.612, 0.7812, 0.612, 0.7812, 0.612, 0.7813, 0.6097, 0.7812, 0.6097, 0.7812, 0.6097, 0.7813, 0.6097, 0.7812, 0.612, 0.7813, 0.6097, 0.7813, 0.6097, 0.7812, 0.612, 0.7812, 0.6074, 0.7813, 0.6097, 0.7812, 0.6097, 0.7812, 0.6074, 0.7812, 0.612, 0.7812, 0.612, 0.7812, 0.612, 0.7812, 0.612, 0.7188, 0.612, 0.7188, 0.612, 0.7188, 0.612, 0.7188, 0.612, 0.7188, 0.612, 0.7188, 0.612, 0.7812, 0.612, 0.7812, 0.612, 0.7797, 0.6027, 0.761, 0.6027, 0.761, 0.6027, 0.7797, 0.6027, 0.7391, 0.6027, 0.7203, 0.6027, 0.7203, 0.6027, 0.7391, 0.6027, 0.7812, 0.6074, 0.7797, 0.6027, 0.7797, 0.6027, 0.7812, 0.6074, 0.7188, 0.6074, 0.7188, 0.6097, 0.7188, 0.6097, 0.7188, 0.6074, 0.761, 0.6027, 0.7594, 0.6027, 0.7594, 0.6027, 0.761, 0.6027, 0.7188, 0.6097, 0.7188, 0.612, 0.7188, 0.612, 0.7188, 0.6097, 0.7813, 0.6097, 0.7812, 0.6074, 0.7812, 0.6074, 0.7813, 0.6097, 0.7594, 0.6027, 0.75, 0.6027, 0.75, 0.6027, 0.7594, 0.6027, 0.7203, 0.6027, 0.7188, 0.6074, 0.7188, 0.6074, 0.7203, 0.6027, 0.7812, 0.612, 0.7813, 0.6097, 0.7813, 0.6097, 0.7812, 0.612, 0.75, 0.6027, 0.7406, 0.6027, 0.7406, 0.6027, 0.75, 0.6027, 0.7406, 0.6027, 0.7391, 0.6027, 0.7391, 0.6027, 0.7406, 0.6027, 0.7812, 0.612, 0.7812, 0.612, 0.7812, 0.612, 0.7188, 0.612, 0.7188, 0.612, 0.7188, 0.612, 0.7188, 0.612, 0.7812, 0.612, 0.7812, 0.612, 0.7188, 0.612, 0.7188, 0.6097, 0.7188, 0.612, 0.7812, 0.612, 0.7813, 0.6097, 0.7616, 0.6097, 0.7599, 0.6097, 0.75, 0.6097, 0.7402, 0.6097, 0.7385, 0.6097, 0.7188, 0.6097, 0.7385, 0.6097, 0.7385, 0.6074, 0.7188, 0.6074, 0.7391, 0.6027, 0.7203, 0.6027, 0.7188, 0.6074, 0.7385, 0.6074, 0.7385, 0.6074, 0.7385, 0.6097, 0.7402, 0.6097, 0.7402, 0.6074, 0.7402, 0.6074, 0.7402, 0.6097, 0.75, 0.6097, 0.75, 0.6074, 0.75, 0.6074, 0.75, 0.6097, 0.7599, 0.6097, 0.7599, 0.6074, 0.7599, 0.6074, 0.7599, 0.6097, 0.7616, 0.6097, 0.7616, 0.6074, 0.7616, 0.6074, 0.7616, 0.6097, 0.7813, 0.6097, 0.7812, 0.6074, 0.7406, 0.6027, 0.7391, 0.6027, 0.7385, 0.6074, 0.7402, 0.6074, 0.75, 0.6027, 0.7406, 0.6027, 0.7402, 0.6074, 0.75, 0.6074, 0.7594, 0.6027, 0.75, 0.6027, 0.75, 0.6074, 0.7599, 0.6074, 0.761, 0.6027, 0.7594, 0.6027, 0.7599, 0.6074, 0.7616, 0.6074, 0.7797, 0.6027, 0.761, 0.6027, 0.7616, 0.6074, 0.7812, 0.6074, 0.7187, 0.6097, 0.7188, 0.6074, 0.7188, 0.6074, 0.7187, 0.6097, 0.7594, 0.6027, 0.761, 0.6027, 0.761, 0.6027, 0.7594, 0.6027, 0.7812, 0.612, 0.7812, 0.612, 0.7812, 0.612, 0.7812, 0.612, 0.75, 0.6027, 0.7594, 0.6027, 0.7594, 0.6027, 0.75, 0.6027, 0.7188, 0.612, 0.7188, 0.612, 0.7188, 0.612, 0.7188, 0.612, 0.7406, 0.6027, 0.75, 0.6027, 0.75, 0.6027, 0.7406, 0.6027, 0.7812, 0.6097, 0.7812, 0.612, 0.7812, 0.612, 0.7812, 0.6097, 0.7812, 0.6074, 0.7812, 0.6097, 0.7812, 0.6097, 0.7812, 0.6074, 0.7812, 0.612, 0.7188, 0.612, 0.7188, 0.612, 0.7344, 0.612, 0.7422, 0.612, 0.75, 0.612, 0.7578, 0.612, 0.7656, 0.612, 0.7812, 0.612, 0.761, 0.6027, 0.7797, 0.6027, 0.7797, 0.6027, 0.761, 0.6027, 0.7203, 0.6027, 0.7391, 0.6027, 0.7391, 0.6027, 0.7203, 0.6027, 0.7391, 0.6027, 0.7406, 0.6027, 0.7406, 0.6027, 0.7391, 0.6027, 0.7188, 0.6074, 0.7203, 0.6027, 0.7203, 0.6027, 0.7188, 0.6074, 0.7188, 0.612, 0.7187, 0.6097, 0.7187, 0.6097, 0.7188, 0.612, 0.7797, 0.6027, 0.7812, 0.6074, 0.7812, 0.6074, 0.7797, 0.6027, 0.75, 0.6027, 0.75, 0.612, 0.7422, 0.612, 0.7406, 0.6027, 0.7594, 0.6027, 0.7578, 0.612, 0.75, 0.612, 0.75, 0.6027, 0.761, 0.6027, 0.7621, 0.605, 0.7633, 0.6074, 0.7645, 0.6097, 0.7656, 0.612, 0.7578, 0.612, 0.7594, 0.6027, 0.7406, 0.6027, 0.7422, 0.612, 0.7344, 0.612, 0.7355, 0.6097, 0.7367, 0.6074, 0.7379, 0.605, 0.7391, 0.6027, 0.7188, 0.612, 0.7188, 0.612, 0.7355, 0.6097, 0.7344, 0.612, 0.7188, 0.612, 0.7187, 0.6097, 0.7367, 0.6074, 0.7355, 0.6097, 0.7187, 0.6097, 0.7188, 0.6074, 0.7379, 0.605, 0.7367, 0.6074, 0.7391, 0.6027, 0.7379, 0.605, 0.7188, 0.6074, 0.7203, 0.6027, 0.7812, 0.612, 0.7656, 0.612, 0.7645, 0.6097, 0.7812, 0.612, 0.7812, 0.612, 0.7645, 0.6097, 0.7633, 0.6074, 0.7812, 0.6097, 0.7812, 0.6097, 0.7633, 0.6074, 0.7621, 0.605, 0.7812, 0.6074, 0.761, 0.6027, 0.7797, 0.6027, 0.7812, 0.6074, 0.7621, 0.605, 0.7812, 0.5781, 0.7812, 0.5833, 0.7812, 0.5833, 0.7812, 0.5781, 0.75, 0.5781, 0.7812, 0.5781, 0.7812, 0.5781, 0.75, 0.5781, 0.75, 0.5833, 0.7188, 0.5833, 0.7188, 0.5833, 0.75, 0.5833, 0.75, 0.5781, 0.7812, 0.5781, 0.7812, 0.5781, 0.75, 0.5781, 0.7812, 0.5781, 0.7812, 0.5833, 0.7812, 0.5833, 0.7812, 0.5781, 0.7812, 0.5833, 0.75, 0.5833, 0.75, 0.5833, 0.7812, 0.5833, 0.7238, 0.5785, 0.75, 0.5785, 0.75, 0.5829, 0.7238, 0.5829, 0.75, 0.5785, 0.7762, 0.5785, 0.7762, 0.5829, 0.75, 0.5829, 0.7812, 0.5833, 0.75, 0.5833, 0.75, 0.5833, 0.7812, 0.5833, 0.7188, 0.5781, 0.75, 0.5781, 0.75, 0.5781, 0.7188, 0.5781, 0.7188, 0.5833, 0.7188, 0.5781, 0.7188, 0.5781, 0.7188, 0.5833, 0.75, 0.5833, 0.7188, 0.5833, 0.7188, 0.5833, 0.75, 0.5833, 0.75, 0.5829, 0.7762, 0.5829, 0.7812, 0.5833, 0.75, 0.5833, 0.7238, 0.5829, 0.75, 0.5829, 0.75, 0.5833, 0.7188, 0.5833, 0.7812, 0.5781, 0.7812, 0.5833, 0.7812, 0.5833, 0.7812, 0.5781, 0.7238, 0.5829, 0.7188, 0.5833, 0.7188, 0.5833, 0.7238, 0.5829, 0.7188, 0.5781, 0.75, 0.5781, 0.75, 0.5781, 0.7188, 0.5781, 0.7762, 0.5785, 0.75, 0.5785, 0.75, 0.5785, 0.7762, 0.5785, 0.7762, 0.5829, 0.7762, 0.5785, 0.7812, 0.5781, 0.7812, 0.5833, 0.7238, 0.5785, 0.7238, 0.5829, 0.7188, 0.5833, 0.7188, 0.5781, 0.7762, 0.5785, 0.75, 0.5785, 0.75, 0.5781, 0.7812, 0.5781, 0.75, 0.5785, 0.7238, 0.5785, 0.7188, 0.5781, 0.75, 0.5781, 0.75, 0.5785, 0.7238, 0.5785, 0.7238, 0.5785, 0.75, 0.5785, 0.7762, 0.5829, 0.7762, 0.5785, 0.7762, 0.5785, 0.7762, 0.5829, 0.7188, 0.5833, 0.7188, 0.5781, 0.7188, 0.5781, 0.7188, 0.5833, 0.7238, 0.5785, 0.7238, 0.5829, 0.7238, 0.5829, 0.7238, 0.5785, 0.75, 0.5781, 0.7812, 0.5781, 0.7812, 0.5781, 0.75, 0.5781, 0.7812, 0.5833, 0.7762, 0.5829, 0.7762, 0.5829, 0.7812, 0.5833, 0.6875, 0.625, 0.7188, 0.6316, 0.375, 0.625, 0.375, 0.125, 0.375, 0.1667, 0.7812, 0.6316, 0.375, 0.625, 0.7188, 0.6316, 0.375, 0.5833, 0.375, 0.1667, 0.1875, 0.5833, 0.7812, 0.6316, 0.3125, 0.5833, 0.375, 0.5833, 0.7188, 0.6316, 0.1875, 0.5833, 0.25, 0.5833, 0.7812, 0.6316, 0.25, 0.5833, 0.3125, 0.5833, 0.7188, 0.6316, 0.7188, 0.6316, 0.7812, 0.6316, 0.25, 0.5833, 0.375, 0.9375, 0.625, 0.9375, 0.625, 0.9688, 0.375, 1.0, 0.3125, 0.6875, 0.375, 0.6875, 0.375, 0.75, 0.3125, 0.75, 0.1875, 0.6875, 0.25, 0.6875, 0.25, 0.75, 0.1875, 0.75, 0.8125, 0.625, 0.8125, 0.7399, 0.8125, 0.7399, 0.8125, 0.6506, 0.8125, 0.625, 0.375, 0.125, 0.375, 0.1667, 0.375, 0.125, 0.375, 0.0, 0.625, 0.0, 0.625, 0.01015, 0.375, 0.0625, 0.375, 0.08157, 0.375, 0.0625, 0.3125, 0.6875, 0.25, 0.6875, 0.25, 0.6875, 0.3125, 0.6875, 0.3125, 0.6875, 0.25, 0.6875, 0.25, 0.6875, 0.3125, 0.6875, 0.3125, 0.5833, 0.375, 0.5833, 0.375, 0.625, 0.3125, 0.625, 0.1875, 0.6875, 0.125, 0.6875, 0.125, 0.6875, 0.1875, 0.6875, 0.25, 0.6875, 0.1875, 0.6875, 0.1875, 0.6875, 0.25, 0.6875, 0.125, 0.5833, 0.1875, 0.5833, 0.1875, 0.625, 0.125, 0.625, 0.375, 0.6875, 0.3125, 0.6875, 0.3125, 0.6875, 0.375, 0.6875, 0.375, 0.75, 0.625, 0.7812, 0.625, 0.8125, 0.375, 0.8125, 0.125, 0.6875, 0.1875, 0.6875, 0.1875, 0.75, 0.125, 0.75, 0.25, 0.6875, 0.3125, 0.6875, 0.3125, 0.75, 0.25, 0.75, 0.6875, 0.7399, 0.75, 0.7399, 0.75, 0.75, 0.6875, 0.75, 0.375, 0.0625, 0.625, 0.01015, 0.625, 0.125, 0.375, 0.125, 0.375, 0.08157, 0.375, 0.6875, 0.625, 0.7399, 0.375, 0.75, 0.125, 0.625, 0.1875, 0.625, 0.1875, 0.6875, 0.125, 0.6875, 0.1875, 0.625, 0.1875, 0.5833, 0.1875, 0.5833, 0.1875, 0.625, 0.625, 0.625, 0.6875, 0.625, 0.6875, 0.7399, 0.625, 0.7399, 0.8125, 0.625, 0.875, 0.625, 0.875, 0.7399, 0.8125, 0.7399, 0.6875, 0.75, 0.6875, 0.7399, 0.6875, 0.7399, 0.6875, 0.75, 0.3125, 0.625, 0.375, 0.625, 0.375, 0.6875, 0.3125, 0.6875, 0.1875, 0.6875, 0.1875, 0.625, 0.1875, 0.625, 0.1875, 0.6875, 0.375, 0.625, 0.375, 0.6683, 0.375, 0.625, 0.375, 0.625, 0.625, 0.625, 0.625, 0.7399, 0.375, 0.6875, 0.375, 0.6683, 0.75, 0.7399, 0.8125, 0.7399, 0.8125, 0.75, 0.75, 0.75, 0.75, 0.6506, 0.7812, 0.6506, 0.8125, 0.6506, 0.8125, 0.7399, 0.7813, 0.7399, 0.75, 0.7399, 0.6875, 0.6506, 0.7188, 0.6506, 0.75, 0.6506, 0.75, 0.7399, 0.7188, 0.7399, 0.6875, 0.7399, 0.6875, 0.7399, 0.6875, 0.625, 0.6875, 0.625, 0.6875, 0.6506, 0.6875, 0.7399, 0.8125, 0.7399, 0.8125, 0.75, 0.8125, 0.75, 0.8125, 0.7399, 0.6875, 0.7399, 0.6875, 0.7399, 0.7188, 0.7399, 0.6875, 0.7399, 0.8125, 0.7399, 0.8125, 0.7399, 0.8125, 0.7399, 0.8125, 0.7399, 0.625, 0.9688, 0.8125, 0.7399, 0.875, 0.7399, 0.625, 0.0, 0.8125, 0.7399, 0.625, 0.9688, 0.625, 0.9375, 0.8125, 0.7399, 0.625, 0.7399, 0.6875, 0.7399, 0.625, 0.7812, 0.625, 0.75, 0.6875, 0.75, 0.625, 0.7812, 0.6875, 0.7399, 0.6875, 0.7399, 0.625, 0.7812, 0.375, 0.75, 0.625, 0.75, 0.375, 0.75, 0.625, 0.7399, 0.625, 0.75, 0.625, 0.01015, 0.375, 0.0625, 0.375, 0.0, 0.375, 1.0, 0.625, 0.9688, 0.625, 1.0, 0.375, 0.5833, 0.375, 0.625, 0.375, 0.625, 0.375, 0.0625, 0.375, 0.08157, 0.375, 0.125, 0.375, 0.125, 0.375, 0.08157, 0.375, 0.125, 0.375, 0.625, 0.375, 0.6683, 0.375, 0.6875, 0.375, 0.6875, 0.375, 0.6683, 0.375, 0.6875, 0.1875, 0.5833, 0.25, 0.5833, 0.25, 0.625, 0.1875, 0.625, 0.25, 0.5833, 0.3125, 0.5833, 0.3125, 0.625, 0.25, 0.625, 0.25, 0.625, 0.3125, 0.625, 0.3125, 0.6875, 0.25, 0.6875, 0.1875, 0.625, 0.25, 0.625, 0.25, 0.6875, 0.1875, 0.6875, 0.3125, 0.625, 0.3125, 0.6875, 0.3125, 0.6875, 0.3125, 0.625, 0.25, 0.6875, 0.1875, 0.6875, 0.1875, 0.6875, 0.25, 0.6875, 0.3125, 0.5833, 0.3125, 0.625, 0.3125, 0.625, 0.3125, 0.5833, 0.7812, 0.6316, 0.8125, 0.625, 0.8125, 0.6506, 0.7812, 0.6506, 0.6875, 0.625, 0.7188, 0.6316, 0.7188, 0.6506, 0.6875, 0.6506, 0.7812, 0.6506, 0.75, 0.6506, 0.75, 0.6506, 0.7812, 0.6506, 0.7188, 0.6506, 0.7188, 0.6316, 0.7188, 0.6316, 0.7188, 0.6506, 0.75, 0.6506, 0.7188, 0.6506, 0.7188, 0.6506, 0.75, 0.6506, 0.75, 0.6506, 0.7188, 0.6506, 0.7188, 0.6506, 0.75, 0.6506, 0.7812, 0.6316, 0.7812, 0.6506, 0.7812, 0.6506, 0.7812, 0.6316, 0.7188, 0.6506, 0.7188, 0.6316, 0.7188, 0.6316, 0.7188, 0.6506, 0.7188, 0.6316, 0.75, 0.6316, 0.75, 0.6506, 0.7188, 0.6506, 0.75, 0.6316, 0.7812, 0.6316, 0.7812, 0.6506, 0.75, 0.6506, 0.7812, 0.6506, 0.75, 0.6506, 0.75, 0.6506, 0.7812, 0.6506, 0.7812, 0.6316, 0.7812, 0.6506, 0.7812, 0.6506, 0.7812, 0.6316, 0.7812, 0.6316, 0.7188, 0.6316, 0.25, 0.5833, 0.0, 0.0, 0.7812, 0.6316, 0.25, 0.5833, 0.0, 0.0, 0.25, 0.5833, 0.7188, 0.6316, 0.7188, 0.6316, 0.375, 0.5833, 0.0, 0.0, 0.7812, 0.6316, 0.0, 0.0, 0.375, 0.1667, 0.375, 0.125, 0.7812, 0.6316, 0.375, 0.1667, 0.375, 0.625, 0.375, 0.5833, 0.7188, 0.6316, 0.8125, 0.625, 0.7812, 0.6316, 0.375, 0.125, 0.6875, 0.625, 0.375, 0.625, 0.7188, 0.6316, 0.875, 0.625, 0.8125, 0.625, 0.8125, 0.625, 0.375, 0.125, 0.6875, 0.625, 0.625, 0.625, 0.375, 0.625, 0.6875, 0.625, 0.7812, 0.6316, 0.7812, 0.6316, 0.7188, 0.6316, 0.7188, 0.6316, 0.7812, 0.6316, 0.75, 0.6316, 0.7188, 0.6316, 0.7812, 0.6316, 0.75, 0.6316, 0.7812, 0.6316, 0.7188, 0.6316, 0.7188, 0.6316, 0.75, 0.6316])
me_smallenemyboatmesh.materials.append(mat_shelltopcolor)
me_smallenemyboatmesh.materials.append(mat_shellmidcolor)
me_smallenemyboatmesh.materials.append(mat_shellbotcolor)
me_smallenemyboatmesh.materials.append(mat_deckcolor)
me_smallenemyboatmesh.materials.append(mat_black)
me_smallenemyboatmesh.use_remesh_preserve_volume = False
me_smallenemyboatmesh.use_remesh_preserve_attributes = False
me_smallenemyboatmesh.use_mirror_vertex_groups = False
me_smallenemyboatmesh.update()
arm_armature_001 = bpy.data.armatures.new('Armature.001')  # bones are not reproduced

# ---- objects
ob_smallenemyboatmesh = bpy.data.objects.new('SmallEnemyBoatMesh', me_smallenemyboatmesh)
ob_armature = bpy.data.objects.new('Armature', arm_armature_001)

# ---- transforms, parenting, visibility, modifiers, constraints
ob_smallenemyboatmesh.parent = ob_armature
ob_smallenemyboatmesh.location = (0.0, 0.0, 0.0)
ob_smallenemyboatmesh.rotation_euler = (0.0, 0.0, 3.142)
ob_smallenemyboatmesh.lock_rotations_4d = False
ob_smallenemyboatmesh.empty_display_type = 'ARROWS'
ob_smallenemyboatmesh.lineart.crease_threshold = 0.0
_vg = ob_smallenemyboatmesh.vertex_groups.new(name='Bone')
for _i, _w in zip([0, 1, 2, 3, 4, 5, 6, 7, 8, 9, 10, 11, 12, 13, 14, 15, 16, 17, 18, 19, 20, 21, 22, 23, 24, 25, 26, 27, 28, 29, 30, 31, 32, 33, 34, 35, 36, 37, 38, 39, 40, 41, 42, 43, 44, 45, 46, 47, 48, 49, 50, 51, 52, 53, 54, 55, 56, 57, 58, 59, 60, 61, 62, 63, 64, 65, 66, 67, 68, 69, 70, 71, 72, 73, 74, 75, 76, 77, 78, 79, 80, 81, 82, 83, 84, 85, 86, 87, 88, 89, 90, 91, 92, 93, 94, 95, 96, 97, 98, 99, 100, 101, 102, 103, 104, 105, 106, 107, 108, 109, 110, 111, 112, 113, 114, 115, 116, 117, 118, 119, 120, 121, 122, 123, 124, 125, 126, 127, 128, 129, 130, 131, 132, 133, 134, 135, 136, 137, 138, 139, 140, 141, 142, 143, 144, 145, 146, 147, 148, 149, 150, 151, 152, 153, 154, 155, 156, 157, 158, 159, 160, 161, 162, 163, 164, 165, 166, 167, 168, 169, 170, 171, 172, 173, 174, 175, 176, 177, 178, 179, 180, 181, 182, 183, 184, 185, 186, 187, 188, 189, 190, 191, 192, 193, 194, 195, 196, 197, 198, 199, 200, 201, 202, 203, 204, 205, 206, 207, 208, 209, 210, 211, 212, 213, 214, 215, 216, 217, 218, 219, 220, 221, 222, 223, 224, 225, 226, 227, 228, 229, 230, 231, 232, 233, 234, 235, 236, 237, 238, 239, 240, 241, 242, 243, 244, 245, 246, 247, 248, 249, 250, 251, 252, 253, 254, 255, 256, 257, 258, 259, 260, 261, 262, 263, 264, 265, 266, 267, 268, 269, 270, 271, 272, 273, 274, 275, 276, 277, 278, 279, 280, 281, 282, 283, 284, 285, 286, 287, 288, 289, 290, 291, 292, 293, 294, 295, 296, 297, 298, 299, 300, 301, 302, 303, 304, 305, 306, 307, 308, 309, 310, 311], [1.0, 1.0, 1.0, 1.0, 1.0, 1.0, 0.9995, 0.999, 0.9991, 0.9993, 0.9997, 1.0, 0.9998, 1.0, 1.0, 0.9999, 1.0, 0.9996, 1.0, 1.0, 1.0, 0.9999, 1.0, 1.0, 0.9999, 1.0, 0.9999, 1.0, 1.0, 1.0, 1.0, 0.999, 0.999, 1.0, 0.9997, 1.0, 0.9995, 1.0, 1.0, 1.0, 0.9999, 1.0, 0.9999, 1.0, 1.0, 1.0, 1.0, 1.0, 1.0, 1.0, 1.0, 1.0, 1.0, 1.0, 1.0, 1.0, 0.9992, 1.0, 1.0, 1.0, 0.9995, 0.9989, 1.0, 0.9996, 1.0, 1.0, 1.0, 0.9998, 0.9999, 1.0, 0.9997, 0.9997, 1.0, 1.0, 1.0, 1.0, 1.0, 1.0, 1.0, 1.0, 1.0, 1.0, 1.0, 1.0, 1.0, 0.9991, 0.9989, 0.9988, 0.9989, 0.9986, 0.998, 0.9974, 0.9981, 0.9982, 0.9913, 0.9971, 0.9967, 0.9874, 0.9876, 0.9966, 0.9861, 0.9912, 0.9912, 0.9563, 0.9563, 0.9553, 0.9599, 0.9525, 0.952, 0.9821, 0.9809, 0.9819, 0.9836, 0.9827, 0.9812, 0.9559, 0.9562, 0.9553, 0.9567, 0.9549, 0.9537, 0.9559, 0.9563, 0.9554, 0.9545, 0.9529, 0.957, 0.9559, 0.9561, 0.9554, 0.9554, 0.9543, 0.9559, 0.9561, 0.9553, 0.9555, 0.9545, 0.9564, 0.9555, 0.9813, 0.9809, 0.9567, 0.982, 0.9563, 0.9818, 0.9567, 0.982, 0.9563, 0.9818, 0.9481, 0.9797, 0.9526, 0.9793, 0.9524, 0.9794, 0.9557, 0.9808, 0.9526, 0.9813, 0.9748, 0.9533, 0.9802, 0.953, 0.9753, 0.9562, 0.9753, 0.9628, 0.9722, 0.972, 0.97, 0.9645, 0.9723, 0.9721, 0.9745, 0.9744, 0.9746, 0.9745, 0.9528, 0.9661, 0.9656, 0.9719, 0.9548, 0.966, 0.9721, 0.9656, 0.9562, 0.9523, 0.9565, 0.9565, 0.9557, 0.9568, 0.9564, 0.9568, 0.9564, 0.9466, 0.9524, 0.9523, 0.9557, 0.9503, 0.9531, 0.9564, 0.953, 0.9558, 0.9604, 0.9533, 0.9719, 0.9743, 0.9557, 0.9563, 0.9751, 0.9745, 0.9744, 0.956, 0.9568, 0.9564, 0.9721, 0.9744, 0.9563, 0.9567, 0.9659, 0.953, 0.9659, 0.9523, 0.9494, 0.9654, 0.9448, 0.9522, 0.9516, 0.9655, 0.9484, 0.9529, 0.9366, 0.9381, 0.9399, 0.9424, 0.9551, 0.9551, 0.9552, 0.9555, 0.9551, 0.9557, 0.9555, 0.9521, 0.9513, 0.9419, 0.9509, 0.9447, 0.9516, 0.9501, 0.9495, 0.9501, 0.9494, 0.9514, 0.9514, 0.9511, 0.951, 0.9509, 0.9503, 0.9735, 0.9771, 0.9776, 0.9776, 0.9771, 0.9741, 0.9772, 0.9702, 0.9695, 0.9616, 0.969, 0.9638, 0.9698, 0.9601, 0.9626, 0.9627, 0.9627, 0.9621, 0.9625, 0.9627, 0.9699, 0.9663, 0.974, 0.9703, 0.9674, 0.974, 1.0, 1.0, 1.0, 1.0, 1.0, 1.0, 1.0, 1.0, 1.0, 1.0, 1.0, 1.0, 1.0, 1.0, 1.0, 1.0, 1.0, 1.0, 1.0, 1.0, 1.0, 1.0, 1.0, 1.0, 1.0, 1.0, 1.0, 1.0]): _vg.add([_i], _w, 'REPLACE')
_vg = ob_smallenemyboatmesh.vertex_groups.new(name='Bone.001')
for _i, _w in zip([103, 104, 105, 106, 107, 108, 115, 116, 117, 118, 119, 120, 121, 122, 123, 124, 125, 126, 127, 128, 129, 130, 131, 132, 133, 134, 135, 136, 137, 138, 141, 143, 145, 147, 149, 151, 153, 155, 157, 159, 160, 162, 163, 164, 165, 166, 167, 168, 169, 170, 171, 172, 173, 174, 175, 176, 177, 178, 179, 180, 181, 182, 183, 184, 185, 186, 187, 188, 189, 190, 191, 192, 193, 194, 195, 196, 197, 198, 199, 200, 201, 202, 203, 204, 205, 206, 207, 208, 209, 210, 211, 212, 213, 214, 215, 216, 217, 218, 219, 220, 221, 222, 223, 224, 225, 226, 227, 228, 229, 230, 231, 232, 233, 234, 235, 236, 237, 238, 239, 240, 241, 242, 243, 244, 245, 246, 247, 248, 249, 250, 251, 252, 253, 254, 255, 256, 257, 258, 263, 265, 266, 267, 268, 269, 270, 271, 272, 273, 274, 275, 276, 277, 278, 279, 280, 281, 282, 283, 312, 313, 314, 315, 316, 317, 318, 319, 320, 321, 322, 323, 324, 325, 326, 327, 328, 329, 330, 331, 332, 333, 334, 335, 336, 337, 338, 339, 340, 341, 342, 343, 344, 345, 346, 347, 348, 349, 350, 351, 352, 353, 354, 355, 356, 357, 358, 359, 360, 361, 362, 363, 364, 365, 366, 367, 368, 369, 370, 371, 372, 373, 374, 375, 376, 377, 378, 379, 380, 381, 382, 383, 384, 385, 386, 387, 388], [0.0437, 0.04325, 0.04465, 0.03523, 0.05031, 0.05022, 0.04569, 0.04487, 0.04609, 0.04295, 0.04682, 0.04828, 0.04545, 0.04413, 0.04521, 0.04761, 0.04963, 0.0421, 0.04558, 0.04477, 0.04558, 0.04637, 0.04741, 0.0456, 0.04486, 0.04575, 0.04618, 0.0471, 0.04361, 0.04415, 0.04259, 0.04303, 0.04257, 0.04303, 0.05416, 0.04935, 0.04981, 0.04376, 0.05027, 0.002932, 0.04977, 0.05012, 0.001891, 0.04397, 0.002099, 0.02724, 0.008758, 0.008463, 0.01349, 0.02472, 0.008484, 0.00822, 0.003746, 0.003745, 0.003648, 0.003654, 0.04733, 0.02033, 0.02122, 0.008642, 0.04405, 0.02128, 0.008969, 0.02208, 0.0435, 0.04972, 0.04328, 0.04338, 0.04369, 0.04229, 0.04271, 0.04222, 0.04264, 0.05559, 0.04974, 0.04997, 0.04364, 0.05249, 0.04998, 0.04352, 0.05009, 0.04356, 0.03412, 0.04891, 0.008648, 0.003927, 0.04378, 0.04284, 0.002408, 0.003803, 0.003815, 0.04388, 0.04234, 0.04275, 0.008914, 0.003926, 0.04357, 0.04243, 0.02148, 0.05008, 0.02071, 0.05, 0.05209, 0.02168, 0.05738, 0.05013, 0.0503, 0.02237, 0.0544, 0.05019, 0.06494, 0.06398, 0.06213, 0.06029, 0.04499, 0.04531, 0.0454, 0.04489, 0.04532, 0.04476, 0.04486, 0.05097, 0.05104, 0.0603, 0.0515, 0.05807, 0.05144, 0.05254, 0.0531, 0.05249, 0.05316, 0.05134, 0.05137, 0.05171, 0.0518, 0.05191, 0.05255, 0.005183, 0.004311, 0.01224, 0.01331, 0.0292, 0.01427, 0.02536, 0.01308, 0.03233, 0.02763, 0.027, 0.02716, 0.02824, 0.0275, 0.02714, 0.01242, 0.01979, 0.00411, 0.01175, 0.01761, 0.00424, 1.0, 1.0, 1.0, 1.0, 1.0, 1.0, 1.0, 1.0, 1.0, 1.0, 1.0, 1.0, 1.0, 1.0, 1.0, 1.0, 1.0, 1.0, 1.0, 1.0, 1.0, 1.0, 1.0, 1.0, 1.0, 1.0, 1.0, 1.0, 1.0, 1.0, 1.0, 1.0, 1.0, 1.0, 1.0, 1.0, 1.0, 1.0, 1.0, 1.0, 1.0, 1.0, 1.0, 1.0, 1.0, 1.0, 1.0, 1.0, 1.0, 1.0, 1.0, 1.0, 1.0, 1.0, 1.0, 1.0, 1.0, 1.0, 1.0, 1.0, 1.0, 1.0, 1.0, 1.0, 1.0, 1.0, 1.0, 1.0, 1.0, 1.0, 1.0, 1.0, 1.0, 1.0, 1.0, 1.0, 1.0]): _vg.add([_i], _w, 'REPLACE')
_m = ob_smallenemyboatmesh.modifiers.new('Armature', 'ARMATURE')
_m.object = ob_armature
ob_armature.location = (0.0, 0.0, 0.0)
ob_armature.show_in_front = True

# ---- collection membership
col_collection.objects.link(ob_smallenemyboatmesh)
col_collection.objects.link(ob_armature)

# ---- scene / render settings (as saved in the file)
scene.frame_start = 1; scene.frame_end = 60; scene.frame_set(1)
scene.render.engine = 'BLENDER_EEVEE_NEXT'
scene.cycles.sampling_pattern = 'TABULATED_SOBOL'
scene.cycles.use_light_tree = False
scene.view_settings.view_transform = 'Filmic'
bpy.context.view_layer.update()

# ---- added for rendering (the .blend has no active camera and no usable light): camera, sun
cam_auto = bpy.data.cameras.new('AutoCamera')
cam_auto.lens = 50.0
cam_auto.sensor_width = 36.0
cam_auto.clip_end = 1000.0
ob_auto_camera = bpy.data.objects.new('AutoCamera', cam_auto)
scene.collection.objects.link(ob_auto_camera)
ob_auto_camera.location = (4.55585, -5.5679, 3.83444)
ob_auto_camera.rotation_euler = (1.09748, -7.21219e-08, 0.694738)
scene.camera = ob_auto_camera
light_auto_sun = bpy.data.lights.new('AutoSun', 'SUN')
light_auto_sun.energy = 3.0
light_auto_sun.angle = 0.0523599
ob_auto_sun = bpy.data.objects.new('AutoSun', light_auto_sun)
scene.collection.objects.link(ob_auto_sun)
ob_auto_sun.rotation_euler = (0.872665, 0.174533, 0.523599)
bpy.context.view_layer.update()
